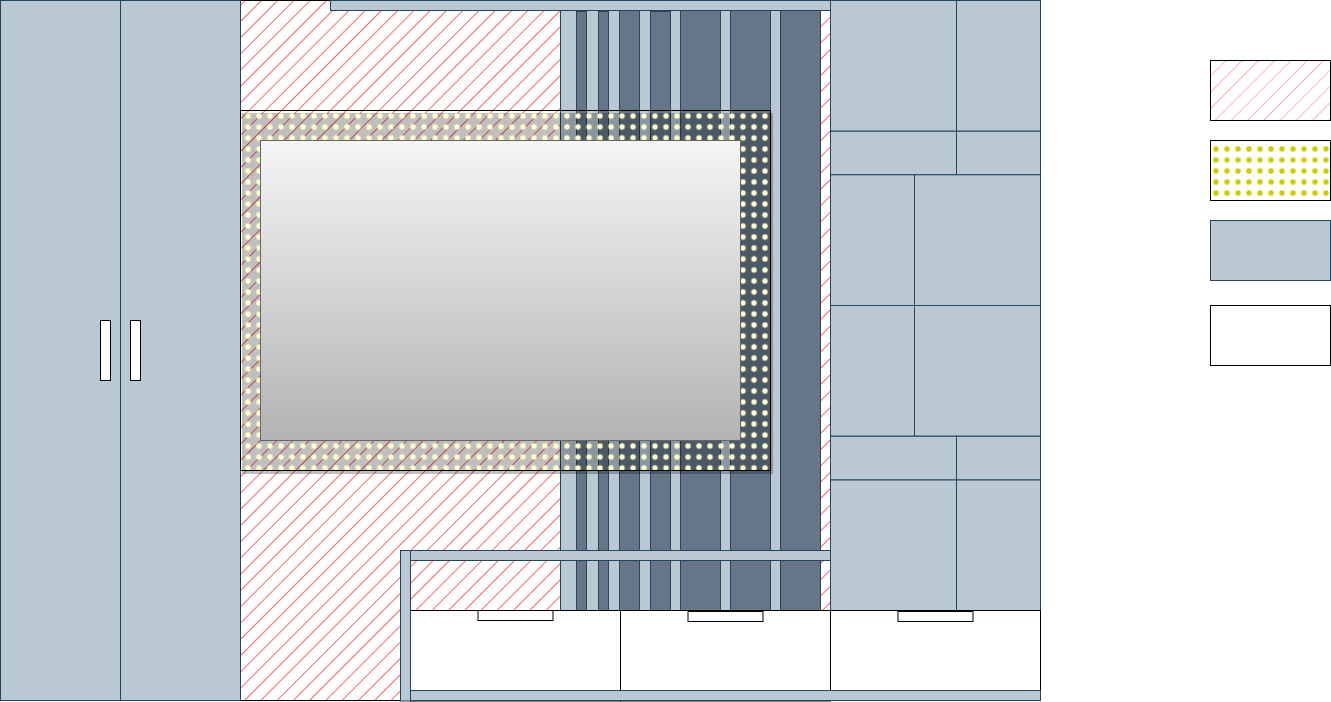

The diagram above was exported from draw.io. Its source (the exported page's mxGraphModel, read from the mxfile embedded in the PNG):
<mxGraphModel dx="2568" dy="-173" grid="1" gridSize="10" guides="1" tooltips="1" connect="1" arrows="1" fold="1" page="1" pageScale="1" pageWidth="827" pageHeight="1169" math="0" shadow="0">
  <root>
    <mxCell id="0" />
    <mxCell id="1" parent="0" />
    <mxCell id="DeZTO4YcqZ0MQOPgDxxn-1" value="" style="rounded=0;whiteSpace=wrap;html=1;fillStyle=hatch;fillColor=#FF3333;" vertex="1" parent="1">
      <mxGeometry x="-360" y="1280" width="800" height="700" as="geometry" />
    </mxCell>
    <mxCell id="DeZTO4YcqZ0MQOPgDxxn-2" value="" style="group;fillColor=#bac8d3;strokeColor=#23445d;" vertex="1" connectable="0" parent="1">
      <mxGeometry x="-40" y="1290" width="260" height="601" as="geometry" />
    </mxCell>
    <mxCell id="DeZTO4YcqZ0MQOPgDxxn-3" value="" style="group" vertex="1" connectable="0" parent="DeZTO4YcqZ0MQOPgDxxn-2">
      <mxGeometry width="250" height="601" as="geometry" />
    </mxCell>
    <mxCell id="DeZTO4YcqZ0MQOPgDxxn-4" value="" style="rounded=0;whiteSpace=wrap;html=1;fillColor=#647687;fontColor=#ffffff;strokeColor=#314354;" vertex="1" parent="DeZTO4YcqZ0MQOPgDxxn-3">
      <mxGeometry x="16" y="1" width="10" height="600" as="geometry" />
    </mxCell>
    <mxCell id="DeZTO4YcqZ0MQOPgDxxn-5" value="" style="rounded=0;whiteSpace=wrap;html=1;fillColor=#647687;strokeColor=#314354;fontColor=#ffffff;" vertex="1" parent="DeZTO4YcqZ0MQOPgDxxn-3">
      <mxGeometry x="170" width="40" height="600" as="geometry" />
    </mxCell>
    <mxCell id="DeZTO4YcqZ0MQOPgDxxn-6" value="" style="rounded=0;whiteSpace=wrap;html=1;fillColor=#647687;fontColor=#ffffff;strokeColor=#314354;" vertex="1" parent="DeZTO4YcqZ0MQOPgDxxn-3">
      <mxGeometry x="90" y="1" width="20" height="600" as="geometry" />
    </mxCell>
    <mxCell id="DeZTO4YcqZ0MQOPgDxxn-7" value="" style="rounded=0;whiteSpace=wrap;html=1;fillColor=#647687;fontColor=#ffffff;strokeColor=#314354;" vertex="1" parent="DeZTO4YcqZ0MQOPgDxxn-3">
      <mxGeometry x="120" width="40" height="600" as="geometry" />
    </mxCell>
    <mxCell id="DeZTO4YcqZ0MQOPgDxxn-8" value="" style="rounded=0;whiteSpace=wrap;html=1;fillColor=#647687;fontColor=#ffffff;strokeColor=#314354;" vertex="1" parent="DeZTO4YcqZ0MQOPgDxxn-3">
      <mxGeometry x="38" y="1" width="10" height="600" as="geometry" />
    </mxCell>
    <mxCell id="DeZTO4YcqZ0MQOPgDxxn-9" value="" style="rounded=0;whiteSpace=wrap;html=1;fillColor=#647687;fontColor=#ffffff;strokeColor=#314354;" vertex="1" parent="DeZTO4YcqZ0MQOPgDxxn-3">
      <mxGeometry x="59" width="20" height="600" as="geometry" />
    </mxCell>
    <mxCell id="DeZTO4YcqZ0MQOPgDxxn-10" value="" style="rounded=0;whiteSpace=wrap;html=1;fillColor=#647687;strokeColor=#314354;fontColor=#ffffff;" vertex="1" parent="DeZTO4YcqZ0MQOPgDxxn-2">
      <mxGeometry x="220" width="40" height="600" as="geometry" />
    </mxCell>
    <mxCell id="DeZTO4YcqZ0MQOPgDxxn-11" value="" style="rounded=0;whiteSpace=wrap;html=1;fillColor=#bac8d3;strokeColor=#23445d;" vertex="1" parent="1">
      <mxGeometry x="-480" y="1280" width="120" height="700" as="geometry" />
    </mxCell>
    <mxCell id="DeZTO4YcqZ0MQOPgDxxn-12" value="" style="rounded=0;whiteSpace=wrap;html=1;fillColor=#bac8d3;strokeColor=#23445d;" vertex="1" parent="1">
      <mxGeometry x="-600" y="1280" width="120" height="700" as="geometry" />
    </mxCell>
    <mxCell id="DeZTO4YcqZ0MQOPgDxxn-13" value="" style="group;fillColor=#330000;strokeColor=#23445d;" vertex="1" connectable="0" parent="1">
      <mxGeometry x="230" y="1280" width="210" height="610" as="geometry" />
    </mxCell>
    <mxCell id="DeZTO4YcqZ0MQOPgDxxn-14" value="" style="rounded=0;whiteSpace=wrap;html=1;fillColor=#bac8d3;strokeColor=#23445d;" vertex="1" parent="DeZTO4YcqZ0MQOPgDxxn-13">
      <mxGeometry width="126" height="130.71428571428572" as="geometry" />
    </mxCell>
    <mxCell id="DeZTO4YcqZ0MQOPgDxxn-15" value="" style="rounded=0;whiteSpace=wrap;html=1;fillColor=#bac8d3;strokeColor=#23445d;" vertex="1" parent="DeZTO4YcqZ0MQOPgDxxn-13">
      <mxGeometry x="126" width="84" height="130.71428571428572" as="geometry" />
    </mxCell>
    <mxCell id="DeZTO4YcqZ0MQOPgDxxn-16" value="" style="rounded=0;whiteSpace=wrap;html=1;fillColor=#bac8d3;strokeColor=#23445d;" vertex="1" parent="DeZTO4YcqZ0MQOPgDxxn-13">
      <mxGeometry y="130.71428571428572" width="126" height="43.57142857142857" as="geometry" />
    </mxCell>
    <mxCell id="DeZTO4YcqZ0MQOPgDxxn-17" value="" style="rounded=0;whiteSpace=wrap;html=1;fillColor=#bac8d3;strokeColor=#23445d;" vertex="1" parent="DeZTO4YcqZ0MQOPgDxxn-13">
      <mxGeometry x="126" y="130.71428571428572" width="84" height="43.57142857142857" as="geometry" />
    </mxCell>
    <mxCell id="DeZTO4YcqZ0MQOPgDxxn-18" value="" style="rounded=0;whiteSpace=wrap;html=1;fillColor=#bac8d3;strokeColor=#23445d;" vertex="1" parent="DeZTO4YcqZ0MQOPgDxxn-13">
      <mxGeometry x="84" y="174.28571428571428" width="126" height="130.71428571428572" as="geometry" />
    </mxCell>
    <mxCell id="DeZTO4YcqZ0MQOPgDxxn-19" value="" style="rounded=0;whiteSpace=wrap;html=1;fillColor=#bac8d3;strokeColor=#23445d;" vertex="1" parent="DeZTO4YcqZ0MQOPgDxxn-13">
      <mxGeometry y="174.28571428571428" width="84" height="130.71428571428572" as="geometry" />
    </mxCell>
    <mxCell id="DeZTO4YcqZ0MQOPgDxxn-20" value="" style="rounded=0;whiteSpace=wrap;html=1;fillColor=#bac8d3;strokeColor=#23445d;" vertex="1" parent="DeZTO4YcqZ0MQOPgDxxn-13">
      <mxGeometry y="305" width="84" height="130.71428571428572" as="geometry" />
    </mxCell>
    <mxCell id="DeZTO4YcqZ0MQOPgDxxn-21" value="" style="rounded=0;whiteSpace=wrap;html=1;fillColor=#bac8d3;strokeColor=#23445d;" vertex="1" parent="DeZTO4YcqZ0MQOPgDxxn-13">
      <mxGeometry x="84" y="305" width="126" height="130.71428571428572" as="geometry" />
    </mxCell>
    <mxCell id="DeZTO4YcqZ0MQOPgDxxn-22" value="" style="group;direction=west;rotation=-180;flipH=1;" vertex="1" connectable="0" parent="DeZTO4YcqZ0MQOPgDxxn-13">
      <mxGeometry y="435.7142857142857" width="210" height="174.28571428571428" as="geometry" />
    </mxCell>
    <mxCell id="DeZTO4YcqZ0MQOPgDxxn-23" value="" style="rounded=0;whiteSpace=wrap;html=1;rotation=-180;fillColor=#bac8d3;strokeColor=#23445d;" vertex="1" parent="DeZTO4YcqZ0MQOPgDxxn-22">
      <mxGeometry y="43.57142857142857" width="126" height="130.7142857142857" as="geometry" />
    </mxCell>
    <mxCell id="DeZTO4YcqZ0MQOPgDxxn-24" value="" style="rounded=0;whiteSpace=wrap;html=1;rotation=-180;fillColor=#bac8d3;strokeColor=#23445d;" vertex="1" parent="DeZTO4YcqZ0MQOPgDxxn-22">
      <mxGeometry x="126" y="43.57142857142857" width="84" height="130.7142857142857" as="geometry" />
    </mxCell>
    <mxCell id="DeZTO4YcqZ0MQOPgDxxn-25" value="" style="rounded=0;whiteSpace=wrap;html=1;rotation=-180;fillColor=#bac8d3;strokeColor=#23445d;" vertex="1" parent="DeZTO4YcqZ0MQOPgDxxn-22">
      <mxGeometry width="126" height="43.57142857142857" as="geometry" />
    </mxCell>
    <mxCell id="DeZTO4YcqZ0MQOPgDxxn-26" value="" style="rounded=0;whiteSpace=wrap;html=1;rotation=-180;fillColor=#bac8d3;strokeColor=#23445d;" vertex="1" parent="DeZTO4YcqZ0MQOPgDxxn-22">
      <mxGeometry x="126" width="84" height="43.57142857142857" as="geometry" />
    </mxCell>
    <mxCell id="DeZTO4YcqZ0MQOPgDxxn-27" value="" style="rounded=0;whiteSpace=wrap;html=1;" vertex="1" parent="1">
      <mxGeometry x="230" y="1890" width="210" height="90" as="geometry" />
    </mxCell>
    <mxCell id="DeZTO4YcqZ0MQOPgDxxn-28" value="" style="rounded=0;whiteSpace=wrap;html=1;" vertex="1" parent="1">
      <mxGeometry x="20" y="1890" width="210" height="90.5" as="geometry" />
    </mxCell>
    <mxCell id="DeZTO4YcqZ0MQOPgDxxn-29" value="" style="rounded=0;whiteSpace=wrap;html=1;" vertex="1" parent="1">
      <mxGeometry x="-190" y="1890" width="210" height="90.5" as="geometry" />
    </mxCell>
    <mxCell id="DeZTO4YcqZ0MQOPgDxxn-30" value="" style="rounded=0;whiteSpace=wrap;html=1;fillColor=#bac8d3;strokeColor=#23445d;" vertex="1" parent="1">
      <mxGeometry x="-200" y="1830" width="10" height="150.5" as="geometry" />
    </mxCell>
    <mxCell id="DeZTO4YcqZ0MQOPgDxxn-31" value="" style="rounded=0;whiteSpace=wrap;html=1;fillColor=#bac8d3;strokeColor=#23445d;" vertex="1" parent="1">
      <mxGeometry x="-190" y="1830" width="420" height="10" as="geometry" />
    </mxCell>
    <mxCell id="DeZTO4YcqZ0MQOPgDxxn-32" value="" style="rounded=0;whiteSpace=wrap;html=1;shadow=1;gradientColor=none;fillStyle=dots;fillColor=#FFFFCC;" vertex="1" parent="1">
      <mxGeometry x="-360" y="1390" width="530" height="360" as="geometry" />
    </mxCell>
    <mxCell id="DeZTO4YcqZ0MQOPgDxxn-33" value="" style="rounded=0;whiteSpace=wrap;html=1;fillColor=#bac8d3;strokeColor=#23445d;" vertex="1" parent="1">
      <mxGeometry x="-270" y="1280" width="500" height="10" as="geometry" />
    </mxCell>
    <mxCell id="DeZTO4YcqZ0MQOPgDxxn-34" value="" style="rounded=0;whiteSpace=wrap;html=1;fillColor=#f5f5f5;gradientColor=#b3b3b3;strokeColor=#666666;" vertex="1" parent="1">
      <mxGeometry x="-340" y="1420" width="480" height="300" as="geometry" />
    </mxCell>
    <mxCell id="DeZTO4YcqZ0MQOPgDxxn-35" value="" style="rounded=0;whiteSpace=wrap;html=1;fillColor=#bac8d3;strokeColor=#23445d;" vertex="1" parent="1">
      <mxGeometry x="-190" y="1970" width="630" height="10" as="geometry" />
    </mxCell>
    <mxCell id="DeZTO4YcqZ0MQOPgDxxn-36" value="" style="rounded=0;whiteSpace=wrap;html=1;" vertex="1" parent="1">
      <mxGeometry x="-122.5" y="1890" width="75" height="10" as="geometry" />
    </mxCell>
    <mxCell id="DeZTO4YcqZ0MQOPgDxxn-37" value="" style="rounded=0;whiteSpace=wrap;html=1;" vertex="1" parent="1">
      <mxGeometry x="87.5" y="1891" width="75" height="10" as="geometry" />
    </mxCell>
    <mxCell id="DeZTO4YcqZ0MQOPgDxxn-38" value="" style="rounded=0;whiteSpace=wrap;html=1;" vertex="1" parent="1">
      <mxGeometry x="297.5" y="1891" width="75" height="10" as="geometry" />
    </mxCell>
    <mxCell id="DeZTO4YcqZ0MQOPgDxxn-39" value="" style="rounded=0;whiteSpace=wrap;html=1;fillStyle=hatch;fillColor=#FF9999;" vertex="1" parent="1">
      <mxGeometry x="610" y="1340" width="120" height="60" as="geometry" />
    </mxCell>
    <mxCell id="DeZTO4YcqZ0MQOPgDxxn-40" value="" style="rounded=0;whiteSpace=wrap;html=1;gradientColor=none;fillColor=#CCCC00;fillStyle=dots;" vertex="1" parent="1">
      <mxGeometry x="610" y="1420" width="120" height="60" as="geometry" />
    </mxCell>
    <mxCell id="DeZTO4YcqZ0MQOPgDxxn-41" value="" style="rounded=0;whiteSpace=wrap;html=1;fillColor=#bac8d3;strokeColor=#23445d;" vertex="1" parent="1">
      <mxGeometry x="610" y="1500" width="120" height="60" as="geometry" />
    </mxCell>
    <mxCell id="DeZTO4YcqZ0MQOPgDxxn-42" value="" style="rounded=0;whiteSpace=wrap;html=1;" vertex="1" parent="1">
      <mxGeometry x="610" y="1585" width="120" height="60" as="geometry" />
    </mxCell>
    <mxCell id="DeZTO4YcqZ0MQOPgDxxn-43" value="" style="rounded=0;whiteSpace=wrap;html=1;" vertex="1" parent="1">
      <mxGeometry x="-500" y="1600" width="10" height="60" as="geometry" />
    </mxCell>
    <mxCell id="DeZTO4YcqZ0MQOPgDxxn-44" value="" style="rounded=0;whiteSpace=wrap;html=1;" vertex="1" parent="1">
      <mxGeometry x="-470" y="1600" width="10" height="60" as="geometry" />
    </mxCell>
  </root>
</mxGraphModel>